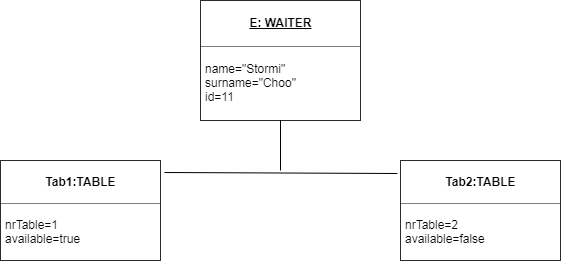

The diagram above was exported from draw.io. Its source (the exported page's mxGraphModel, read from the mxfile embedded in the PNG):
<mxGraphModel dx="1080" dy="484" grid="1" gridSize="10" guides="1" tooltips="1" connect="1" arrows="1" fold="1" page="1" pageScale="1" pageWidth="850" pageHeight="1100" math="0" shadow="0">
  <root>
    <mxCell id="0" />
    <mxCell id="1" parent="0" />
    <mxCell id="NP34X7zyu9-A7-LOlBos-4" value="&lt;table border=&quot;1&quot; width=&quot;100%&quot; cellpadding=&quot;4&quot; style=&quot;width: 100% ; height: 100% ; border-collapse: collapse&quot;&gt;&lt;tbody&gt;&lt;tr&gt;&lt;th align=&quot;center&quot;&gt;&lt;u&gt;E: WAITER&lt;/u&gt;&lt;/th&gt;&lt;/tr&gt;&lt;tr&gt;&lt;td align=&quot;center&quot;&gt;&lt;div style=&quot;text-align: left&quot;&gt;&lt;span style=&quot;text-align: left&quot;&gt;name=&quot;Stormi&quot;&lt;/span&gt;&lt;/div&gt;&lt;div style=&quot;text-align: left&quot;&gt;&lt;span style=&quot;text-align: left&quot;&gt;surname=&quot;Choo&quot;&lt;/span&gt;&lt;/div&gt;&lt;div style=&quot;text-align: left&quot;&gt;&lt;span style=&quot;text-align: left&quot;&gt;id=11&lt;/span&gt;&lt;/div&gt;&lt;/td&gt;&lt;/tr&gt;&lt;/tbody&gt;&lt;/table&gt;" style="text;html=1;strokeColor=none;fillColor=none;overflow=fill;" vertex="1" parent="1">
      <mxGeometry x="320" y="80" width="160" height="120" as="geometry" />
    </mxCell>
    <mxCell id="NP34X7zyu9-A7-LOlBos-5" value="&lt;table border=&quot;1&quot; width=&quot;100%&quot; cellpadding=&quot;4&quot; style=&quot;width: 100% ; height: 100% ; border-collapse: collapse&quot;&gt;&lt;tbody&gt;&lt;tr&gt;&lt;th align=&quot;center&quot;&gt;Tab1:TABLE&lt;/th&gt;&lt;/tr&gt;&lt;tr&gt;&lt;td align=&quot;center&quot;&gt;&lt;div style=&quot;text-align: left&quot;&gt;&lt;span style=&quot;text-align: left&quot;&gt;nrTable=1&lt;/span&gt;&lt;/div&gt;&lt;div style=&quot;text-align: left&quot;&gt;&lt;span style=&quot;text-align: left&quot;&gt;available=true&lt;/span&gt;&lt;/div&gt;&lt;/td&gt;&lt;/tr&gt;&lt;/tbody&gt;&lt;/table&gt;" style="text;html=1;strokeColor=none;fillColor=none;overflow=fill;" vertex="1" parent="1">
      <mxGeometry x="120" y="240" width="160" height="100" as="geometry" />
    </mxCell>
    <mxCell id="NP34X7zyu9-A7-LOlBos-6" value="&lt;table border=&quot;1&quot; width=&quot;100%&quot; cellpadding=&quot;4&quot; style=&quot;width: 100% ; height: 100% ; border-collapse: collapse&quot;&gt;&lt;tbody&gt;&lt;tr&gt;&lt;th align=&quot;center&quot;&gt;&lt;b&gt;Tab2:TABLE&lt;/b&gt;&lt;/th&gt;&lt;/tr&gt;&lt;tr&gt;&lt;td align=&quot;center&quot;&gt;&lt;div style=&quot;text-align: left&quot;&gt;&lt;span style=&quot;text-align: left&quot;&gt;nrTable=2&lt;/span&gt;&lt;/div&gt;&lt;div style=&quot;text-align: left&quot;&gt;&lt;span style=&quot;text-align: left&quot;&gt;available=false&lt;/span&gt;&lt;/div&gt;&lt;/td&gt;&lt;/tr&gt;&lt;/tbody&gt;&lt;/table&gt;" style="text;html=1;strokeColor=none;fillColor=none;overflow=fill;" vertex="1" parent="1">
      <mxGeometry x="520" y="240" width="160" height="100" as="geometry" />
    </mxCell>
    <mxCell id="NP34X7zyu9-A7-LOlBos-7" value="" style="endArrow=none;html=1;entryX=0.5;entryY=1;entryDx=0;entryDy=0;" edge="1" parent="1" target="NP34X7zyu9-A7-LOlBos-4">
      <mxGeometry width="50" height="50" relative="1" as="geometry">
        <mxPoint x="400" y="250" as="sourcePoint" />
        <mxPoint x="170" y="360" as="targetPoint" />
        <Array as="points">
          <mxPoint x="400" y="250" />
        </Array>
      </mxGeometry>
    </mxCell>
    <mxCell id="NP34X7zyu9-A7-LOlBos-9" value="" style="endArrow=none;html=1;exitX=1.025;exitY=0.12;exitDx=0;exitDy=0;exitPerimeter=0;entryX=-0.019;entryY=0.13;entryDx=0;entryDy=0;entryPerimeter=0;" edge="1" parent="1" source="NP34X7zyu9-A7-LOlBos-5" target="NP34X7zyu9-A7-LOlBos-6">
      <mxGeometry width="50" height="50" relative="1" as="geometry">
        <mxPoint x="120" y="410" as="sourcePoint" />
        <mxPoint x="400" y="240" as="targetPoint" />
      </mxGeometry>
    </mxCell>
  </root>
</mxGraphModel>